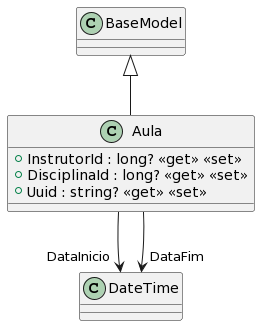

The diagram above was rendered by PlantUML. Its source (embedded in the PNG):
@startuml
class Aula {
    + InstrutorId : long? <<get>> <<set>>
    + DisciplinaId : long? <<get>> <<set>>
    + Uuid : string? <<get>> <<set>>
}
BaseModel <|-- Aula
Aula --> "DataInicio" DateTime
Aula --> "DataFim" DateTime
@enduml